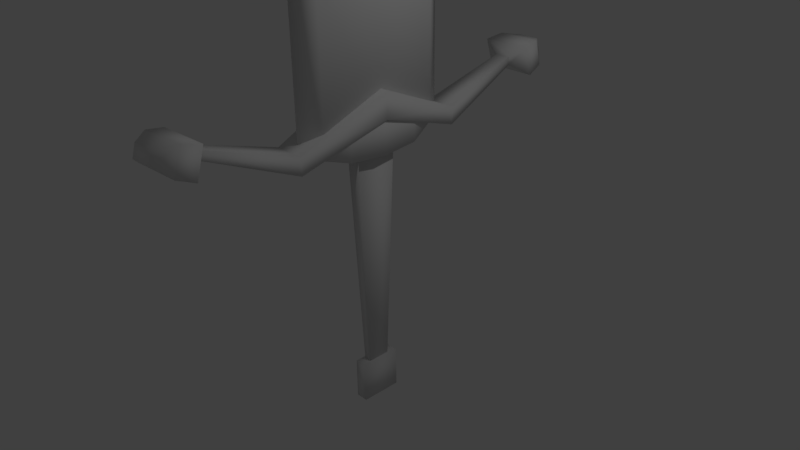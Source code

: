 # Source: Sword.blend  (saved by Blender 2.77.0; exported with 4.5.12 LTS)
import bpy
from mathutils import Matrix  # noqa: F401  (used for matrix-valued properties, if any)

bpy.ops.wm.read_factory_settings(use_empty=True)
scene = bpy.context.scene
scene.name = 'Scene'

# ---- collections
col_collection_1 = bpy.data.collections.new('Collection 1'); scene.collection.children.link(col_collection_1)

# ---- materials (node trees are filled in below, after node groups)
mat_material = bpy.data.materials.new('Material')
mat_material.alpha_threshold = 0.0
mat_material.use_transparent_shadow = False
mat_material.roughness = 0.5
mat_material.line_color = (0.0, 0.0, 0.0, 1.0)

# ---- material node trees

# ---- world
world_world = bpy.data.worlds.new('World'); scene.world = world_world
world_world.color = (0.05088, 0.05088, 0.05088)
world_world.use_sun_shadow = False
world_world.sun_shadow_jitter_overblur = 0.0
world_world.cycles.sampling_method = 'MANUAL'

# ---- cameras
cam_camera = bpy.data.cameras.new('Camera')
cam_camera.clip_end = 100.0
cam_camera.lens = 35.0
cam_camera.sensor_width = 32.0
cam_camera.sensor_height = 18.0
cam_camera.ortho_scale = 7.314
cam_camera.dof.focus_distance = 0.0
cam_camera.dof.aperture_fstop = 128.0

# ---- lights
light_lamp = bpy.data.lights.new('Lamp', 'POINT')
light_lamp.transmission_factor = 0.0
light_lamp.cutoff_distance = 30.0
light_lamp.energy = 100.0
light_lamp.shadow_buffer_clip_start = 1.001
light_lamp.shadow_soft_size = 0.1
light_lamp.shadow_maximum_resolution = 0.006
light_lamp.use_absolute_resolution = True

# ---- meshes
me_cube_002 = bpy.data.meshes.new('Cube.002')
me_cube_002.from_pydata([(-0.08557, -0.2827, -3.762), (-0.08557, -0.2827, -3.197), (-0.08557, 0.2827, -3.762), (-0.08557, 0.2827, -3.197), (0.08557, -0.2827, -3.762), (0.08557, -0.2827, -3.197), (0.08557, 0.2827, -3.762), (0.08557, 0.2827, -3.197), (-0.04672, -0.1443, -3.464), (-0.09791, -0.3023, 0.1944), (-0.04672, 0.1443, -3.464), (-0.09791, 0.3023, 0.1944), (0.04672, -0.1443, -3.464), (0.09791, -0.3023, 0.1944), (0.04672, 0.1443, -3.464), (0.09791, 0.3023, 0.1944), (0.0492, -1.0, 0.03274), (0.0492, -1.0, -0.03274), (-0.0492, -1.0, 0.03274), (-0.0492, -1.0, -0.03274), (0.2444, -0.5, 0.3261), (-0.2444, -0.5, -0.1626), (0.2444, -0.5, -0.1626), (-0.2444, -0.5, 0.3261), (0.0492, 1.0, 0.03274), (0.0492, 1.0, -0.03274), (-0.0492, 1.0, 0.03274), (-0.0492, 1.0, -0.03274), (0.2751, 0.0, -0.1934), (0.2751, 0.0, 0.3568), (-0.2751, 0.0, -0.1934), (-0.2751, 0.0, 0.3568), (0.2444, 0.5, 0.3261), (-0.2444, 0.5, -0.1626), (0.2444, 0.5, -0.1626), (-0.2444, 0.5, 0.3261), (-0.3087, 2.819, 0.3478), (-0.313, 2.718, 0.6888), (0.314, 2.797, 0.3491), (0.3097, 2.696, 0.6902), (-0.1037, 2.4, 0.4992), (0.1037, 2.4, 0.3808), (-0.1037, 2.4, 0.3808), (0.1037, 2.4, 0.4992), (-0.1413, 2.929, 0.6559), (-0.1393, 2.977, 0.4945), (0.1534, 2.919, 0.6565), (0.1554, 2.966, 0.4951), (-0.36, 2.478, 0.6403), (0.3449, 2.567, 0.2584), (-0.3552, 2.591, 0.2569), (0.3401, 2.453, 0.6418), (-0.2076, 1.2, -0.1276), (0.2076, 1.2, 0.1095), (-0.2076, 1.2, 0.1095), (0.2076, 1.2, -0.1276), (-0.3087, -2.819, 0.3478), (-0.313, -2.718, 0.6888), (0.314, -2.797, 0.3491), (0.3097, -2.696, 0.6902), (-0.3116, 0.0, 0.6178), (-0.3116, 0.0, 0.2621), (0.3116, 0.0, 0.6178), (0.3116, 0.0, 0.2621), (-0.1037, -2.4, 0.4992), (0.1037, -2.4, 0.3808), (-0.1037, -2.4, 0.3808), (0.1037, -2.4, 0.4992), (-0.1413, -2.929, 0.6559), (-0.1393, -2.977, 0.4945), (0.1534, -2.919, 0.6565), (0.1554, -2.966, 0.4951), (-0.36, -2.478, 0.6403), (0.3449, -2.567, 0.2584), (-0.3552, -2.591, 0.2569), (0.3401, -2.453, 0.6418), (-0.2076, -1.2, -0.1276), (0.2076, -1.2, 0.1095), (-0.2076, -1.2, 0.1095), (0.2076, -1.2, -0.1276), (0.1715, 0.8363, 0.1044), (0.1715, -0.8363, 0.1044), (-0.1715, -0.8363, 0.1044), (-0.1715, 0.8363, 0.1044), (0.1715, 0.8363, 2.069), (0.1715, -0.8363, 2.069), (-0.1715, -0.8363, 2.069), (-0.1715, 0.8363, 2.069), (0.205, 0.0, 0.07751), (-0.205, 2.384e-07, 0.07751), (0.205, -4.768e-07, 2.078), (-0.205, 1.788e-07, 2.078), (3.675e-09, 1.088, 0.09061), (-6.118e-08, -1.088, 0.09061), (3.61e-08, 1.088, 1.94), (-1.26e-07, -1.088, 1.94), (0.205, -4.768e-07, 5.616), (-2.98e-08, 1.192e-07, 0.07751), (0.205, -4.768e-07, 2.954), (0.1715, -0.8363, 2.915), (3.61e-08, 1.088, 2.894), (-0.1715, 0.8363, 2.915), (-1.26e-07, -1.088, 2.894), (-0.1715, -0.8363, 2.915), (-0.205, 1.788e-07, 2.954), (0.1715, 0.8363, 2.915), (0.205, -4.768e-07, 7.468), (0.1715, -0.8363, 5.641), (3.61e-08, 1.088, 5.79), (-0.1715, 0.8363, 5.641), (-1.26e-07, -1.088, 5.79), (-0.1715, -0.8363, 5.641), (-0.205, 1.788e-07, 5.616), (0.1715, 0.8363, 5.641), (0.1715, -0.8363, 6.842), (3.61e-08, 1.088, 7.806), (-0.1715, 0.8363, 6.842), (-1.26e-07, -1.088, 7.806), (-0.1715, -0.8363, 6.842), (-0.205, 1.788e-07, 7.468), (0.1715, 0.8363, 6.842), (-4.47e-08, -1.49e-07, 9.095)], [], [(1, 3, 2, 0), (3, 7, 6, 2), (7, 5, 4, 6), (5, 1, 0, 4), (0, 2, 6, 4), (5, 7, 3, 1), (9, 11, 10, 8), (11, 15, 14, 10), (15, 13, 12, 14), (13, 9, 8, 12), (8, 10, 14, 12), (13, 15, 11, 9), (21, 19, 18, 23), (19, 17, 16, 18), (21, 30, 28, 22), (20, 29, 31, 23), (22, 28, 29, 20), (17, 22, 20, 16), (16, 20, 23, 18), (19, 21, 22, 17), (30, 21, 23, 31), (33, 35, 26, 27), (27, 26, 24, 25), (33, 34, 28, 30), (32, 35, 31, 29), (34, 32, 29, 28), (25, 24, 32, 34), (24, 26, 35, 32), (27, 25, 34, 33), (30, 31, 35, 33), (48, 37, 36, 50), (39, 38, 47, 46), (50, 36, 38, 49), (51, 39, 37, 48), (53, 62, 63, 55), (51, 43, 41, 49), (53, 43, 40, 54), (52, 42, 41, 55), (54, 40, 42, 52), (44, 46, 47, 45), (36, 37, 44, 45), (38, 36, 45, 47), (37, 39, 46, 44), (39, 51, 49, 38), (43, 51, 48, 40), (42, 50, 49, 41), (40, 48, 50, 42), (60, 54, 52, 61), (61, 52, 55, 63), (62, 53, 54, 60), (43, 53, 55, 41), (72, 74, 56, 57), (59, 70, 71, 58), (74, 73, 58, 56), (75, 72, 57, 59), (77, 79, 63, 62), (75, 73, 65, 67), (77, 78, 64, 67), (76, 79, 65, 66), (78, 76, 66, 64), (68, 69, 71, 70), (56, 69, 68, 57), (58, 71, 69, 56), (57, 68, 70, 59), (59, 58, 73, 75), (67, 64, 72, 75), (66, 65, 73, 74), (64, 66, 74, 72), (60, 61, 76, 78), (61, 63, 79, 76), (62, 60, 78, 77), (67, 65, 79, 77), (97, 93, 82, 89), (94, 87, 101, 100), (88, 90, 85, 81), (93, 95, 86, 82), (89, 91, 87, 83), (94, 92, 83, 87), (82, 86, 91, 89), (80, 84, 90, 88), (87, 91, 104, 101), (92, 97, 89, 83), (80, 88, 97, 92), (84, 94, 100, 105), (84, 80, 92, 94), (81, 85, 95, 93), (91, 86, 103, 104), (88, 81, 93, 97), (102, 99, 107, 110), (100, 101, 109, 108), (101, 104, 112, 109), (104, 103, 111, 112), (90, 84, 105, 98), (95, 85, 99, 102), (86, 95, 102, 103), (85, 90, 98, 99), (109, 112, 119, 116), (112, 111, 118, 119), (113, 108, 115, 120), (107, 96, 106, 114), (98, 105, 113, 96), (103, 102, 110, 111), (99, 98, 96, 107), (105, 100, 108, 113), (121, 119, 118, 117), (115, 116, 119, 121), (120, 115, 121, 106), (106, 121, 117, 114), (108, 109, 116, 115), (110, 107, 114, 117), (96, 113, 120, 106), (111, 110, 117, 118)])
me_cube_002.polygons.foreach_set('use_smooth', [True] * 112)
_uv = me_cube_002.uv_layers.new(name='UVMap')
_uv.uv.foreach_set('vector', [0.6546, 0.1328, 0.6546, 0.2356, 0.5518, 0.2356, 0.5518, 0.1328, 0.6546, 0.2356, 0.6857, 0.2356, 0.6857, 0.3383, 0.6546, 0.3383, 0.6857, 0.2356, 0.6857, 0.1328, 0.7884, 0.1328, 0.7884, 0.2356, 0.6857, 0.1328, 0.6546, 0.1328, 0.6546, 0.03006, 0.6857, 0.03006, 0.5518, 0.1328, 0.5518, 0.2356, 0.5207, 0.2356, 0.5207, 0.1328, 0.6857, 0.1328, 0.6857, 0.2356, 0.6546, 0.2356, 0.6546, 0.1328, 0.9671, 0.966, 0.9063, 0.9568, 0.9371, 0.6399, 0.9676, 0.6466, 0.987, 0.9913, 0.9679, 0.9664, 0.9683, 0.6452, 0.9803, 0.6296, 0.9679, 0.9664, 0.9053, 0.9575, 0.9373, 0.6406, 0.9683, 0.6452, 0.9053, 0.9575, 0.8761, 0.9913, 0.9294, 0.6288, 0.9373, 0.6406, 0.9294, 0.6288, 0.9803, 0.6296, 0.9683, 0.6452, 0.9373, 0.6406, 0.9053, 0.9575, 0.9679, 0.9664, 0.987, 0.9913, 0.8761, 0.9913, 0.6165, 0.47, 0.5798, 0.5041, 0.5637, 0.5081, 0.5874, 0.4119, 0.5798, 0.5041, 0.5849, 0.5107, 0.5826, 0.5154, 0.5637, 0.5081, 0.6165, 0.47, 0.6677, 0.4692, 0.6614, 0.5212, 0.6231, 0.5154, 0.6128, 0.5543, 0.6556, 0.5689, 0.6478, 0.6332, 0.575, 0.6024, 0.6231, 0.5154, 0.6614, 0.5212, 0.6556, 0.5689, 0.6128, 0.5543, 0.5849, 0.5107, 0.6231, 0.5154, 0.6128, 0.5543, 0.5826, 0.5154, 0.5826, 0.5154, 0.6128, 0.5543, 0.575, 0.6024, 0.5637, 0.5081, 0.5798, 0.5041, 0.6165, 0.47, 0.6231, 0.5154, 0.5849, 0.5107, 0.6677, 0.4692, 0.6165, 0.47, 0.5874, 0.4119, 0.678, 0.3846, 0.7172, 0.4823, 0.7594, 0.4328, 0.7594, 0.5319, 0.7448, 0.5241, 0.7448, 0.5241, 0.7594, 0.5319, 0.7393, 0.5344, 0.7382, 0.5293, 0.7172, 0.4823, 0.7, 0.5247, 0.6614, 0.5212, 0.6677, 0.4692, 0.7007, 0.5649, 0.7259, 0.6207, 0.6478, 0.6332, 0.6556, 0.5689, 0.7, 0.5247, 0.7007, 0.5649, 0.6556, 0.5689, 0.6614, 0.5212, 0.7382, 0.5293, 0.7393, 0.5344, 0.7007, 0.5649, 0.7, 0.5247, 0.7393, 0.5344, 0.7594, 0.5319, 0.7259, 0.6207, 0.7007, 0.5649, 0.7448, 0.5241, 0.7382, 0.5293, 0.7, 0.5247, 0.7172, 0.4823, 0.6677, 0.4692, 0.678, 0.3846, 0.7594, 0.4328, 0.7172, 0.4823, 0.6143, 0.9304, 0.6066, 0.9016, 0.539, 0.8914, 0.5419, 0.963, 0.6697, 0.8911, 0.6941, 0.8833, 0.6776, 0.8418, 0.6565, 0.865, 0.8086, 0.9432, 0.8063, 0.8701, 0.6941, 0.8833, 0.6947, 0.9047, 0.677, 0.9067, 0.6697, 0.8911, 0.6066, 0.9016, 0.6143, 0.9304, 0.8962, 0.4516, 0.8881, 0.3197, 0.9175, 0.3193, 0.9209, 0.4519, 0.677, 0.9067, 0.672, 0.9347, 0.6916, 0.9478, 0.6947, 0.9047, 0.8962, 0.4516, 0.8895, 0.593, 0.8687, 0.5946, 0.8437, 0.4511, 0.9643, 0.4573, 0.9252, 0.5951, 0.9009, 0.5899, 0.9209, 0.4519, 0.8437, 0.4511, 0.8687, 0.5946, 0.8568, 0.5929, 0.8179, 0.4536, 0.62, 0.8672, 0.6565, 0.865, 0.6776, 0.8418, 0.5959, 0.8273, 0.539, 0.8914, 0.6066, 0.9016, 0.62, 0.8672, 0.5959, 0.8273, 0.6941, 0.8833, 0.8063, 0.8701, 0.752, 0.8243, 0.6776, 0.8418, 0.6066, 0.9016, 0.6697, 0.8911, 0.6565, 0.865, 0.62, 0.8672, 0.6697, 0.8911, 0.677, 0.9067, 0.6947, 0.9047, 0.6941, 0.8833, 0.672, 0.9347, 0.677, 0.9067, 0.6143, 0.9304, 0.6467, 0.9533, 0.7242, 0.9774, 0.8086, 0.9432, 0.6947, 0.9047, 0.6916, 0.9478, 0.6467, 0.9533, 0.6143, 0.9304, 0.5419, 0.963, 0.6407, 0.9782, 0.8454, 0.3203, 0.8437, 0.4511, 0.8179, 0.4536, 0.8157, 0.3207, 0.9837, 0.3183, 0.9643, 0.4573, 0.9209, 0.4519, 0.9175, 0.3193, 0.8881, 0.3197, 0.8962, 0.4516, 0.8437, 0.4511, 0.8454, 0.3203, 0.8895, 0.593, 0.8962, 0.4516, 0.9209, 0.4519, 0.9009, 0.5899, 0.6151, 0.9306, 0.5429, 0.9634, 0.5398, 0.8918, 0.6075, 0.9018, 0.6705, 0.8912, 0.6572, 0.8651, 0.6782, 0.8419, 0.6949, 0.8834, 0.8096, 0.9429, 0.6955, 0.9047, 0.6949, 0.8834, 0.8071, 0.8699, 0.6778, 0.9068, 0.6151, 0.9306, 0.6075, 0.9018, 0.6705, 0.8912, 0.8924, 0.1876, 0.9171, 0.1866, 0.9175, 0.3193, 0.8881, 0.3197, 0.6778, 0.9068, 0.6955, 0.9047, 0.6925, 0.9479, 0.6728, 0.9348, 0.8924, 0.1876, 0.84, 0.1896, 0.861, 0.04546, 0.8817, 0.04645, 0.9604, 0.1799, 0.9171, 0.1866, 0.8932, 0.04921, 0.9174, 0.04335, 0.84, 0.1896, 0.8141, 0.1878, 0.8491, 0.04745, 0.861, 0.04546, 0.6207, 0.8674, 0.5965, 0.8276, 0.6782, 0.8419, 0.6572, 0.8651, 0.5398, 0.8918, 0.5965, 0.8276, 0.6207, 0.8674, 0.6075, 0.9018, 0.6949, 0.8834, 0.6782, 0.8419, 0.7526, 0.8243, 0.8071, 0.8699, 0.6075, 0.9018, 0.6207, 0.8674, 0.6572, 0.8651, 0.6705, 0.8912, 0.6705, 0.8912, 0.6949, 0.8834, 0.6955, 0.9047, 0.6778, 0.9068, 0.6728, 0.9348, 0.6476, 0.9534, 0.6151, 0.9306, 0.6778, 0.9068, 0.7252, 0.9774, 0.6925, 0.9479, 0.6955, 0.9047, 0.8096, 0.9429, 0.6476, 0.9534, 0.6417, 0.9784, 0.5429, 0.9634, 0.6151, 0.9306, 0.8454, 0.3203, 0.8157, 0.3207, 0.8141, 0.1878, 0.84, 0.1896, 0.9837, 0.3183, 0.9175, 0.3193, 0.9171, 0.1866, 0.9604, 0.1799, 0.8881, 0.3197, 0.8454, 0.3203, 0.84, 0.1896, 0.8924, 0.1876, 0.8817, 0.04645, 0.8932, 0.04921, 0.9171, 0.1866, 0.8924, 0.1876, 0.7104, 0.7257, 0.5281, 0.7186, 0.5713, 0.6914, 0.7117, 0.6914, 0.2691, 0.2114, 0.302, 0.2253, 0.302, 0.3169, 0.2691, 0.3146, 0.1373, 0.009939, 0.1373, 0.2263, 0.0468, 0.2253, 0.04681, 0.01284, 0.516, 0.01137, 0.516, 0.2114, 0.4831, 0.2253, 0.4831, 0.01285, 0.3926, 0.009939, 0.3925, 0.2263, 0.302, 0.2253, 0.302, 0.01284, 0.2691, 0.2114, 0.2691, 0.01135, 0.302, 0.01284, 0.302, 0.2253, 0.4831, 0.01285, 0.4831, 0.2253, 0.3925, 0.2263, 0.3926, 0.009939, 0.2279, 0.01285, 0.2279, 0.2253, 0.1373, 0.2263, 0.1373, 0.009939, 0.302, 0.2253, 0.3925, 0.2263, 0.3925, 0.3211, 0.302, 0.3169, 0.8926, 0.7329, 0.7104, 0.7257, 0.7117, 0.6914, 0.8517, 0.7024, 0.8494, 0.7601, 0.709, 0.7601, 0.7104, 0.7257, 0.8926, 0.7329, 0.2279, 0.2253, 0.2608, 0.2114, 0.2608, 0.3146, 0.2278, 0.3169, 0.2279, 0.2253, 0.2279, 0.01285, 0.2608, 0.01137, 0.2608, 0.2114, 0.04681, 0.01284, 0.0468, 0.2253, 0.01386, 0.2114, 0.01386, 0.01135, 0.3925, 0.2263, 0.4831, 0.2253, 0.4831, 0.3169, 0.3925, 0.3211, 0.709, 0.7601, 0.5691, 0.7491, 0.5281, 0.7186, 0.7104, 0.7257, 0.01388, 0.3146, 0.04681, 0.3169, 0.04703, 0.6112, 0.01422, 0.6275, 0.2691, 0.3146, 0.302, 0.3169, 0.3022, 0.6112, 0.2694, 0.6275, 0.302, 0.3169, 0.3925, 0.3211, 0.3925, 0.6082, 0.3022, 0.6112, 0.3925, 0.3211, 0.4831, 0.3169, 0.4828, 0.6112, 0.3925, 0.6082, 0.1373, 0.2263, 0.2279, 0.2253, 0.2278, 0.3169, 0.1373, 0.3211, 0.01386, 0.2114, 0.0468, 0.2253, 0.04681, 0.3169, 0.01388, 0.3146, 0.4831, 0.2253, 0.516, 0.2114, 0.516, 0.3146, 0.4831, 0.3169, 0.0468, 0.2253, 0.1373, 0.2263, 0.1373, 0.3211, 0.04681, 0.3169, 0.3022, 0.6112, 0.3925, 0.6082, 0.3925, 0.8064, 0.3038, 0.7395, 0.3925, 0.6082, 0.4828, 0.6112, 0.4812, 0.7395, 0.3925, 0.8064, 0.2276, 0.6112, 0.2604, 0.6275, 0.2566, 0.8436, 0.226, 0.7395, 0.04703, 0.6112, 0.1373, 0.6082, 0.1373, 0.8064, 0.04859, 0.7395, 0.1373, 0.3211, 0.2278, 0.3169, 0.2276, 0.6112, 0.1373, 0.6082, 0.4831, 0.3169, 0.516, 0.3146, 0.5156, 0.6275, 0.4828, 0.6112, 0.04681, 0.3169, 0.1373, 0.3211, 0.1373, 0.6082, 0.04703, 0.6112, 0.2278, 0.3169, 0.2608, 0.3146, 0.2604, 0.6275, 0.2276, 0.6112, 0.3925, 0.9834, 0.3925, 0.8064, 0.4812, 0.7395, 0.5118, 0.8436, 0.2732, 0.8436, 0.3038, 0.7395, 0.3925, 0.8064, 0.3925, 0.9834, 0.226, 0.7395, 0.2566, 0.8436, 0.1373, 0.9834, 0.1373, 0.8064, 0.1373, 0.8064, 0.1373, 0.9834, 0.01797, 0.8436, 0.04859, 0.7395, 0.2694, 0.6275, 0.3022, 0.6112, 0.3038, 0.7395, 0.2732, 0.8436, 0.01422, 0.6275, 0.04703, 0.6112, 0.04859, 0.7395, 0.01797, 0.8436, 0.1373, 0.6082, 0.2276, 0.6112, 0.226, 0.7395, 0.1373, 0.8064, 0.4828, 0.6112, 0.5156, 0.6275, 0.5118, 0.8436, 0.4812, 0.7395])
me_cube_002.materials.append(mat_material)
me_cube_002.use_remesh_preserve_volume = False
me_cube_002.use_remesh_preserve_attributes = False
me_cube_002.use_mirror_vertex_groups = False
me_cube_002.update()

# ---- objects
ob_cube_002 = bpy.data.objects.new('Cube.002', me_cube_002)
ob_lamp = bpy.data.objects.new('Lamp', light_lamp)
ob_camera = bpy.data.objects.new('Camera', cam_camera)

# ---- transforms, parenting, visibility, modifiers, constraints
ob_cube_002.location = (0.0, 0.0, 1.635)
ob_cube_002.lineart.crease_threshold = 0.0
ob_lamp.location = (4.076, 1.005, 5.904)
ob_lamp.rotation_euler = (0.6503, 0.05522, 1.866)
ob_lamp.lock_rotations_4d = False
ob_lamp.empty_display_type = 'ARROWS'
ob_lamp.color = (0.0, 0.0, 0.0, 0.0)
ob_lamp.lineart.crease_threshold = 0.0
ob_camera.location = (7.481, -6.508, 5.344)
ob_camera.rotation_euler = (1.109, 0.01082, 0.8149)
ob_camera.lock_rotations_4d = False
ob_camera.empty_display_type = 'ARROWS'
ob_camera.color = (0.0, 0.0, 0.0, 0.0)
ob_camera.display_type = 'WIRE'
ob_camera.lineart.crease_threshold = 0.0

# ---- collection membership
col_collection_1.objects.link(ob_cube_002)
col_collection_1.objects.link(ob_lamp)
col_collection_1.objects.link(ob_camera)

# ---- scene / render settings (as saved in the file)
scene.camera = ob_camera
scene.frame_start = 1; scene.frame_end = 250; scene.frame_set(1)
scene.render.engine = 'BLENDER_EEVEE_NEXT'
scene.render.resolution_percentage = 50
scene.render.dither_intensity = 0.0
scene.cycles.use_denoising = False
scene.cycles.samples = 128
scene.cycles.sampling_pattern = 'TABULATED_SOBOL'
scene.cycles.light_sampling_threshold = 0.0
scene.cycles.use_adaptive_sampling = False
scene.cycles.use_light_tree = False
scene.cycles.blur_glossy = 0.0
scene.cycles.sample_clamp_indirect = 0.0
scene.view_settings.view_transform = 'Standard'
bpy.context.view_layer.update()

